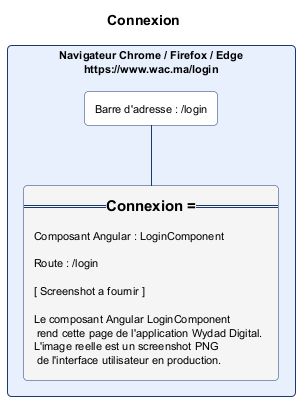

The diagram above was rendered by PlantUML. Its source (embedded in the PNG):
@startuml connexion.png
skinparam backgroundColor #FFFFFF
skinparam defaultFontSize 11
skinparam rectangle {
  RoundCorner 8
  BorderColor #1A3A6E
  BackgroundColor #FAFAFA
}
title Connexion

rectangle "Navigateur Chrome / Firefox / Edge\nhttps://www.wac.ma/login" as NAV #E8F0FE {
  rectangle "Barre d'adresse : /login" as BAR #FFFFFF
  rectangle "=== Connexion ===\n\nComposant Angular : LoginComponent\n\nRoute : /login\n\n[ Screenshot a fournir ]\n\nLe composant Angular LoginComponent\n rend cette page de l'application Wydad Digital.\nL'image reelle est un screenshot PNG\n de l'interface utilisateur en production." as CONTENT #F5F5F5
}
BAR -[#1A3A6E]- CONTENT
@enduml